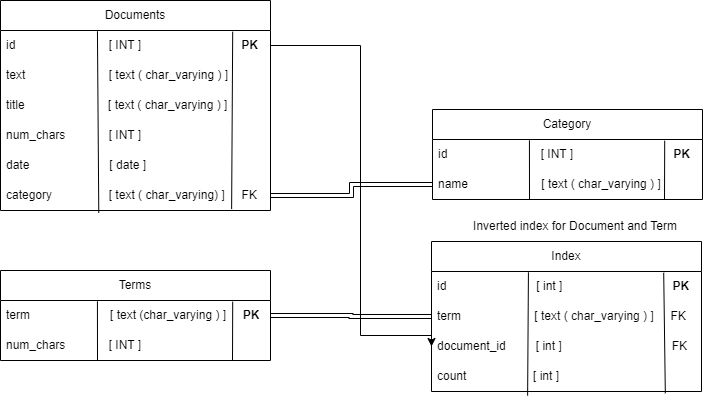

The diagram above was exported from draw.io. Its source (the exported page's mxGraphModel, read from the mxfile embedded in the PNG):
<mxGraphModel dx="1290" dy="542" grid="1" gridSize="10" guides="1" tooltips="1" connect="1" arrows="1" fold="1" page="1" pageScale="1" pageWidth="1100" pageHeight="850" background="none" math="0" shadow="0">
  <root>
    <mxCell id="0" />
    <mxCell id="1" parent="0" />
    <mxCell id="LSZtMVLELVhYEO5IPjJ6-1" value="Documents" style="swimlane;fontStyle=0;childLayout=stackLayout;horizontal=1;startSize=30;horizontalStack=0;resizeParent=1;resizeParentMax=0;resizeLast=0;collapsible=1;marginBottom=0;whiteSpace=wrap;html=1;" parent="1" vertex="1">
      <mxGeometry x="50" y="50" width="270" height="210" as="geometry" />
    </mxCell>
    <mxCell id="LSZtMVLELVhYEO5IPjJ6-15" value="id&amp;nbsp; &amp;nbsp; &amp;nbsp; &amp;nbsp; &amp;nbsp; &amp;nbsp; &amp;nbsp; &amp;nbsp; &amp;nbsp; &amp;nbsp; &amp;nbsp; &amp;nbsp; &amp;nbsp; &amp;nbsp; [ INT ]&amp;nbsp; &amp;nbsp; &amp;nbsp; &amp;nbsp; &amp;nbsp; &amp;nbsp; &amp;nbsp; &amp;nbsp; &amp;nbsp; &amp;nbsp; &amp;nbsp; &amp;nbsp; &amp;nbsp; &amp;nbsp; &amp;nbsp;&amp;nbsp;&lt;b&gt;PK&lt;/b&gt;" style="text;strokeColor=none;fillColor=none;align=left;verticalAlign=middle;spacingLeft=4;spacingRight=4;overflow=hidden;points=[[0,0.5],[1,0.5]];portConstraint=eastwest;rotatable=0;whiteSpace=wrap;html=1;" parent="LSZtMVLELVhYEO5IPjJ6-1" vertex="1">
      <mxGeometry y="30" width="270" height="30" as="geometry" />
    </mxCell>
    <mxCell id="LSZtMVLELVhYEO5IPjJ6-2" value="text&amp;nbsp; &amp;nbsp; &amp;nbsp; &amp;nbsp; &amp;nbsp; &amp;nbsp; &amp;nbsp; &amp;nbsp; &amp;nbsp; &amp;nbsp; &amp;nbsp; &amp;nbsp; &amp;nbsp;[ text ( char_varying ) ]" style="text;strokeColor=none;fillColor=none;align=left;verticalAlign=middle;spacingLeft=4;spacingRight=4;overflow=hidden;points=[[0,0.5],[1,0.5]];portConstraint=eastwest;rotatable=0;whiteSpace=wrap;html=1;" parent="LSZtMVLELVhYEO5IPjJ6-1" vertex="1">
      <mxGeometry y="60" width="270" height="30" as="geometry" />
    </mxCell>
    <mxCell id="LSZtMVLELVhYEO5IPjJ6-3" value="title&amp;nbsp; &amp;nbsp; &amp;nbsp; &amp;nbsp; &amp;nbsp; &amp;nbsp; &amp;nbsp; &amp;nbsp; &amp;nbsp; &amp;nbsp; &amp;nbsp; &amp;nbsp; &amp;nbsp;[ text ( char_varying ) ]" style="text;strokeColor=none;fillColor=none;align=left;verticalAlign=middle;spacingLeft=4;spacingRight=4;overflow=hidden;points=[[0,0.5],[1,0.5]];portConstraint=eastwest;rotatable=0;whiteSpace=wrap;html=1;" parent="LSZtMVLELVhYEO5IPjJ6-1" vertex="1">
      <mxGeometry y="90" width="270" height="30" as="geometry" />
    </mxCell>
    <mxCell id="LSZtMVLELVhYEO5IPjJ6-4" value="num_chars&amp;nbsp; &amp;nbsp; &amp;nbsp; &amp;nbsp; &amp;nbsp; &amp;nbsp; &amp;nbsp;[ INT ]" style="text;strokeColor=none;fillColor=none;align=left;verticalAlign=middle;spacingLeft=4;spacingRight=4;overflow=hidden;points=[[0,0.5],[1,0.5]];portConstraint=eastwest;rotatable=0;whiteSpace=wrap;html=1;" parent="LSZtMVLELVhYEO5IPjJ6-1" vertex="1">
      <mxGeometry y="120" width="270" height="30" as="geometry" />
    </mxCell>
    <mxCell id="LSZtMVLELVhYEO5IPjJ6-21" value="" style="endArrow=none;html=1;rounded=0;exitX=0.364;exitY=1.078;exitDx=0;exitDy=0;exitPerimeter=0;entryX=0.359;entryY=0.093;entryDx=0;entryDy=0;entryPerimeter=0;" parent="LSZtMVLELVhYEO5IPjJ6-1" source="LSZtMVLELVhYEO5IPjJ6-37" edge="1">
      <mxGeometry width="50" height="50" relative="1" as="geometry">
        <mxPoint x="98.00999999999999" y="178.80999999999995" as="sourcePoint" />
        <mxPoint x="96.92999999999995" y="30.789999999999964" as="targetPoint" />
        <Array as="points" />
      </mxGeometry>
    </mxCell>
    <mxCell id="LSZtMVLELVhYEO5IPjJ6-14" value="date&amp;nbsp; &amp;nbsp; &amp;nbsp; &amp;nbsp; &amp;nbsp; &amp;nbsp; &amp;nbsp; &amp;nbsp; &amp;nbsp; &amp;nbsp; &amp;nbsp; &amp;nbsp; [ date ]" style="text;strokeColor=none;fillColor=none;align=left;verticalAlign=middle;spacingLeft=4;spacingRight=4;overflow=hidden;points=[[0,0.5],[1,0.5]];portConstraint=eastwest;rotatable=0;whiteSpace=wrap;html=1;" parent="LSZtMVLELVhYEO5IPjJ6-1" vertex="1">
      <mxGeometry y="150" width="270" height="30" as="geometry" />
    </mxCell>
    <mxCell id="LSZtMVLELVhYEO5IPjJ6-23" value="" style="endArrow=none;html=1;rounded=0;entryX=0.86;entryY=0.04;entryDx=0;entryDy=0;entryPerimeter=0;exitX=0.856;exitY=0.953;exitDx=0;exitDy=0;exitPerimeter=0;" parent="LSZtMVLELVhYEO5IPjJ6-1" source="LSZtMVLELVhYEO5IPjJ6-37" target="LSZtMVLELVhYEO5IPjJ6-15" edge="1">
      <mxGeometry width="50" height="50" relative="1" as="geometry">
        <mxPoint x="232" y="180" as="sourcePoint" />
        <mxPoint x="234" y="33" as="targetPoint" />
        <Array as="points" />
      </mxGeometry>
    </mxCell>
    <mxCell id="LSZtMVLELVhYEO5IPjJ6-37" value="category&amp;nbsp; &amp;nbsp; &amp;nbsp; &amp;nbsp; &amp;nbsp; &amp;nbsp; &amp;nbsp; &amp;nbsp; &amp;nbsp;[ text ( char_varying) ]&amp;nbsp; &amp;nbsp; &amp;nbsp;FK" style="text;strokeColor=none;fillColor=none;align=left;verticalAlign=middle;spacingLeft=4;spacingRight=4;overflow=hidden;points=[[0,0.5],[1,0.5]];portConstraint=eastwest;rotatable=0;whiteSpace=wrap;html=1;" parent="LSZtMVLELVhYEO5IPjJ6-1" vertex="1">
      <mxGeometry y="180" width="270" height="30" as="geometry" />
    </mxCell>
    <mxCell id="LSZtMVLELVhYEO5IPjJ6-24" value="Category" style="swimlane;fontStyle=0;childLayout=stackLayout;horizontal=1;startSize=30;horizontalStack=0;resizeParent=1;resizeParentMax=0;resizeLast=0;collapsible=1;marginBottom=0;whiteSpace=wrap;html=1;" parent="1" vertex="1">
      <mxGeometry x="482" y="159" width="270" height="90" as="geometry" />
    </mxCell>
    <mxCell id="LSZtMVLELVhYEO5IPjJ6-25" value="id&amp;nbsp; &amp;nbsp; &amp;nbsp; &amp;nbsp; &amp;nbsp; &amp;nbsp; &amp;nbsp; &amp;nbsp; &amp;nbsp; &amp;nbsp; &amp;nbsp; &amp;nbsp; &amp;nbsp; &amp;nbsp; [ INT ]&amp;nbsp; &amp;nbsp; &amp;nbsp; &amp;nbsp; &amp;nbsp; &amp;nbsp; &amp;nbsp; &amp;nbsp; &amp;nbsp; &amp;nbsp; &amp;nbsp; &amp;nbsp; &amp;nbsp; &amp;nbsp; &amp;nbsp;&amp;nbsp;&lt;b&gt;PK&lt;/b&gt;" style="text;strokeColor=none;fillColor=none;align=left;verticalAlign=middle;spacingLeft=4;spacingRight=4;overflow=hidden;points=[[0,0.5],[1,0.5]];portConstraint=eastwest;rotatable=0;whiteSpace=wrap;html=1;" parent="LSZtMVLELVhYEO5IPjJ6-24" vertex="1">
      <mxGeometry y="30" width="270" height="30" as="geometry" />
    </mxCell>
    <mxCell id="LSZtMVLELVhYEO5IPjJ6-26" value="name&amp;nbsp; &amp;nbsp; &amp;nbsp; &amp;nbsp; &amp;nbsp; &amp;nbsp; &amp;nbsp; &amp;nbsp; &amp;nbsp; &amp;nbsp; &amp;nbsp; [ text ( char_varying ) ]" style="text;strokeColor=none;fillColor=none;align=left;verticalAlign=middle;spacingLeft=4;spacingRight=4;overflow=hidden;points=[[0,0.5],[1,0.5]];portConstraint=eastwest;rotatable=0;whiteSpace=wrap;html=1;" parent="LSZtMVLELVhYEO5IPjJ6-24" vertex="1">
      <mxGeometry y="60" width="270" height="30" as="geometry" />
    </mxCell>
    <mxCell id="LSZtMVLELVhYEO5IPjJ6-29" value="" style="endArrow=none;html=1;rounded=0;entryX=0.359;entryY=0.093;entryDx=0;entryDy=0;entryPerimeter=0;" parent="LSZtMVLELVhYEO5IPjJ6-24" edge="1">
      <mxGeometry width="50" height="50" relative="1" as="geometry">
        <mxPoint x="97" y="90" as="sourcePoint" />
        <mxPoint x="96.92999999999995" y="30.789999999999964" as="targetPoint" />
        <Array as="points" />
      </mxGeometry>
    </mxCell>
    <mxCell id="LSZtMVLELVhYEO5IPjJ6-31" value="" style="endArrow=none;html=1;rounded=0;entryX=0.86;entryY=0.04;entryDx=0;entryDy=0;entryPerimeter=0;" parent="LSZtMVLELVhYEO5IPjJ6-24" target="LSZtMVLELVhYEO5IPjJ6-25" edge="1">
      <mxGeometry width="50" height="50" relative="1" as="geometry">
        <mxPoint x="232" y="90" as="sourcePoint" />
        <mxPoint x="234" y="33" as="targetPoint" />
        <Array as="points" />
      </mxGeometry>
    </mxCell>
    <mxCell id="LSZtMVLELVhYEO5IPjJ6-32" value="Terms" style="swimlane;fontStyle=0;childLayout=stackLayout;horizontal=1;startSize=30;horizontalStack=0;resizeParent=1;resizeParentMax=0;resizeLast=0;collapsible=1;marginBottom=0;whiteSpace=wrap;html=1;" parent="1" vertex="1">
      <mxGeometry x="50" y="320" width="270" height="90" as="geometry" />
    </mxCell>
    <mxCell id="LSZtMVLELVhYEO5IPjJ6-33" value="term&amp;nbsp; &amp;nbsp; &amp;nbsp; &amp;nbsp; &amp;nbsp; &amp;nbsp; &amp;nbsp; &amp;nbsp; &amp;nbsp; &amp;nbsp; &amp;nbsp; &amp;nbsp; [ text (char_varying ) ]&amp;nbsp; &amp;nbsp; &amp;nbsp;&lt;b&gt;PK&lt;/b&gt;" style="text;strokeColor=none;fillColor=none;align=left;verticalAlign=middle;spacingLeft=4;spacingRight=4;overflow=hidden;points=[[0,0.5],[1,0.5]];portConstraint=eastwest;rotatable=0;whiteSpace=wrap;html=1;" parent="LSZtMVLELVhYEO5IPjJ6-32" vertex="1">
      <mxGeometry y="30" width="270" height="30" as="geometry" />
    </mxCell>
    <mxCell id="LSZtMVLELVhYEO5IPjJ6-34" value="num_chars&amp;nbsp; &amp;nbsp; &amp;nbsp; &amp;nbsp; &amp;nbsp; &amp;nbsp; &amp;nbsp;[ INT ]" style="text;strokeColor=none;fillColor=none;align=left;verticalAlign=middle;spacingLeft=4;spacingRight=4;overflow=hidden;points=[[0,0.5],[1,0.5]];portConstraint=eastwest;rotatable=0;whiteSpace=wrap;html=1;" parent="LSZtMVLELVhYEO5IPjJ6-32" vertex="1">
      <mxGeometry y="60" width="270" height="30" as="geometry" />
    </mxCell>
    <mxCell id="LSZtMVLELVhYEO5IPjJ6-35" value="" style="endArrow=none;html=1;rounded=0;entryX=0.359;entryY=0.093;entryDx=0;entryDy=0;entryPerimeter=0;" parent="LSZtMVLELVhYEO5IPjJ6-32" edge="1">
      <mxGeometry width="50" height="50" relative="1" as="geometry">
        <mxPoint x="97" y="90" as="sourcePoint" />
        <mxPoint x="96.92999999999995" y="30.789999999999964" as="targetPoint" />
        <Array as="points" />
      </mxGeometry>
    </mxCell>
    <mxCell id="LSZtMVLELVhYEO5IPjJ6-36" value="" style="endArrow=none;html=1;rounded=0;entryX=0.86;entryY=0.04;entryDx=0;entryDy=0;entryPerimeter=0;" parent="LSZtMVLELVhYEO5IPjJ6-32" target="LSZtMVLELVhYEO5IPjJ6-33" edge="1">
      <mxGeometry width="50" height="50" relative="1" as="geometry">
        <mxPoint x="232" y="90" as="sourcePoint" />
        <mxPoint x="234" y="33" as="targetPoint" />
        <Array as="points" />
      </mxGeometry>
    </mxCell>
    <mxCell id="LSZtMVLELVhYEO5IPjJ6-38" style="edgeStyle=orthogonalEdgeStyle;rounded=0;orthogonalLoop=1;jettySize=auto;html=1;exitX=1;exitY=0.5;exitDx=0;exitDy=0;entryX=0;entryY=0.5;entryDx=0;entryDy=0;shape=link;" parent="1" source="LSZtMVLELVhYEO5IPjJ6-37" target="LSZtMVLELVhYEO5IPjJ6-26" edge="1">
      <mxGeometry relative="1" as="geometry" />
    </mxCell>
    <mxCell id="LSZtMVLELVhYEO5IPjJ6-39" value="Index" style="swimlane;fontStyle=0;childLayout=stackLayout;horizontal=1;startSize=30;horizontalStack=0;resizeParent=1;resizeParentMax=0;resizeLast=0;collapsible=1;marginBottom=0;whiteSpace=wrap;html=1;" parent="1" vertex="1">
      <mxGeometry x="481" y="291" width="270" height="150" as="geometry" />
    </mxCell>
    <mxCell id="LSZtMVLELVhYEO5IPjJ6-40" value="id&amp;nbsp; &amp;nbsp; &amp;nbsp; &amp;nbsp; &amp;nbsp; &amp;nbsp; &amp;nbsp; &amp;nbsp; &amp;nbsp; &amp;nbsp; &amp;nbsp; &amp;nbsp; &amp;nbsp; &amp;nbsp;[ int ]&amp;nbsp; &amp;nbsp; &amp;nbsp; &amp;nbsp; &amp;nbsp; &amp;nbsp; &amp;nbsp; &amp;nbsp; &amp;nbsp; &amp;nbsp; &amp;nbsp; &amp;nbsp; &amp;nbsp; &amp;nbsp; &amp;nbsp; &amp;nbsp; &amp;nbsp;&lt;b&gt;PK&lt;/b&gt;" style="text;strokeColor=none;fillColor=none;align=left;verticalAlign=middle;spacingLeft=4;spacingRight=4;overflow=hidden;points=[[0,0.5],[1,0.5]];portConstraint=eastwest;rotatable=0;whiteSpace=wrap;html=1;" parent="LSZtMVLELVhYEO5IPjJ6-39" vertex="1">
      <mxGeometry y="30" width="270" height="30" as="geometry" />
    </mxCell>
    <mxCell id="LSZtMVLELVhYEO5IPjJ6-41" value="term&amp;nbsp; &amp;nbsp; &amp;nbsp; &amp;nbsp; &amp;nbsp; &amp;nbsp; &amp;nbsp; &amp;nbsp; &amp;nbsp; &amp;nbsp; &amp;nbsp; [ text ( char_varying ) ]&amp;nbsp; &amp;nbsp; &amp;nbsp;FK" style="text;strokeColor=none;fillColor=none;align=left;verticalAlign=middle;spacingLeft=4;spacingRight=4;overflow=hidden;points=[[0,0.5],[1,0.5]];portConstraint=eastwest;rotatable=0;whiteSpace=wrap;html=1;" parent="LSZtMVLELVhYEO5IPjJ6-39" vertex="1">
      <mxGeometry y="60" width="270" height="30" as="geometry" />
    </mxCell>
    <mxCell id="LSZtMVLELVhYEO5IPjJ6-42" value="" style="endArrow=none;html=1;rounded=0;entryX=0.359;entryY=0.093;entryDx=0;entryDy=0;entryPerimeter=0;exitX=0.356;exitY=1.14;exitDx=0;exitDy=0;exitPerimeter=0;" parent="LSZtMVLELVhYEO5IPjJ6-39" source="AG4rcgmcB4E85rsPg1u9-1" edge="1">
      <mxGeometry width="50" height="50" relative="1" as="geometry">
        <mxPoint x="97" y="90" as="sourcePoint" />
        <mxPoint x="96.92999999999995" y="30.789999999999964" as="targetPoint" />
        <Array as="points" />
      </mxGeometry>
    </mxCell>
    <mxCell id="LSZtMVLELVhYEO5IPjJ6-43" value="" style="endArrow=none;html=1;rounded=0;entryX=0.86;entryY=0.04;entryDx=0;entryDy=0;entryPerimeter=0;exitX=0.866;exitY=1.06;exitDx=0;exitDy=0;exitPerimeter=0;" parent="LSZtMVLELVhYEO5IPjJ6-39" source="AG4rcgmcB4E85rsPg1u9-1" target="LSZtMVLELVhYEO5IPjJ6-40" edge="1">
      <mxGeometry width="50" height="50" relative="1" as="geometry">
        <mxPoint x="232" y="90" as="sourcePoint" />
        <mxPoint x="234" y="33" as="targetPoint" />
        <Array as="points" />
      </mxGeometry>
    </mxCell>
    <mxCell id="LSZtMVLELVhYEO5IPjJ6-44" value="document_id&amp;nbsp; &amp;nbsp; &amp;nbsp; &amp;nbsp; &amp;nbsp;[ int ]&amp;nbsp; &amp;nbsp; &amp;nbsp; &amp;nbsp; &amp;nbsp; &amp;nbsp; &amp;nbsp; &amp;nbsp; &amp;nbsp; &amp;nbsp; &amp;nbsp; &amp;nbsp; &amp;nbsp; &amp;nbsp; &amp;nbsp; &amp;nbsp; &amp;nbsp;FK" style="text;strokeColor=none;fillColor=none;align=left;verticalAlign=middle;spacingLeft=4;spacingRight=4;overflow=hidden;points=[[0,0.5],[1,0.5]];portConstraint=eastwest;rotatable=0;whiteSpace=wrap;html=1;" parent="LSZtMVLELVhYEO5IPjJ6-39" vertex="1">
      <mxGeometry y="90" width="270" height="30" as="geometry" />
    </mxCell>
    <mxCell id="AG4rcgmcB4E85rsPg1u9-1" value="count&amp;nbsp; &amp;nbsp; &amp;nbsp; &amp;nbsp; &amp;nbsp; &amp;nbsp; &amp;nbsp; &amp;nbsp; &amp;nbsp; &amp;nbsp; [ int ]&amp;nbsp;" style="text;strokeColor=none;fillColor=none;align=left;verticalAlign=middle;spacingLeft=4;spacingRight=4;overflow=hidden;points=[[0,0.5],[1,0.5]];portConstraint=eastwest;rotatable=0;whiteSpace=wrap;html=1;" vertex="1" parent="LSZtMVLELVhYEO5IPjJ6-39">
      <mxGeometry y="120" width="270" height="30" as="geometry" />
    </mxCell>
    <mxCell id="LSZtMVLELVhYEO5IPjJ6-46" style="edgeStyle=orthogonalEdgeStyle;rounded=0;orthogonalLoop=1;jettySize=auto;html=1;exitX=0;exitY=0.5;exitDx=0;exitDy=0;entryX=1;entryY=0.5;entryDx=0;entryDy=0;shape=link;" parent="1" source="LSZtMVLELVhYEO5IPjJ6-41" target="LSZtMVLELVhYEO5IPjJ6-33" edge="1">
      <mxGeometry relative="1" as="geometry" />
    </mxCell>
    <mxCell id="LSZtMVLELVhYEO5IPjJ6-48" value="Inverted index for Document and Term" style="text;html=1;strokeColor=none;fillColor=none;align=center;verticalAlign=middle;whiteSpace=wrap;rounded=0;" parent="1" vertex="1">
      <mxGeometry x="510" y="261" width="230" height="30" as="geometry" />
    </mxCell>
    <mxCell id="LSZtMVLELVhYEO5IPjJ6-49" style="edgeStyle=orthogonalEdgeStyle;rounded=0;orthogonalLoop=1;jettySize=auto;html=1;exitX=1;exitY=0.5;exitDx=0;exitDy=0;entryX=0;entryY=0.5;entryDx=0;entryDy=0;" parent="1" source="LSZtMVLELVhYEO5IPjJ6-15" target="LSZtMVLELVhYEO5IPjJ6-44" edge="1">
      <mxGeometry relative="1" as="geometry">
        <Array as="points">
          <mxPoint x="410" y="95" />
          <mxPoint x="410" y="385" />
        </Array>
      </mxGeometry>
    </mxCell>
  </root>
</mxGraphModel>